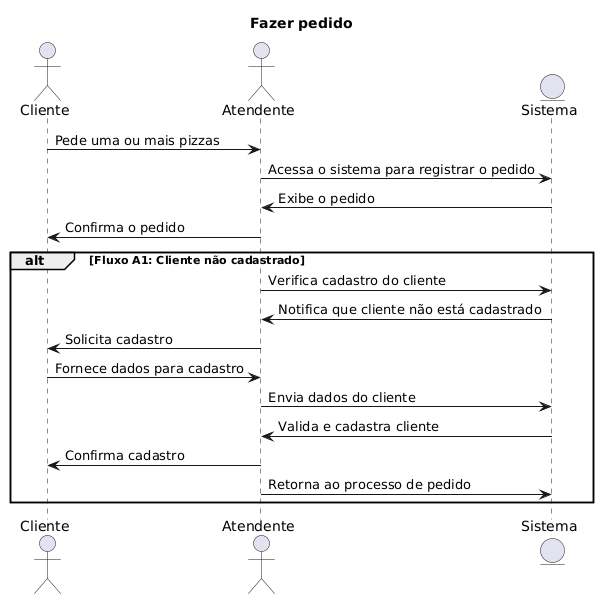

The diagram above was rendered by PlantUML. Its source (embedded in the PNG):
@startuml
title Fazer pedido
actor Cliente
actor Atendente
entity Sistema

Cliente -> Atendente : Pede uma ou mais pizzas
Atendente -> Sistema : Acessa o sistema para registrar o pedido
Sistema -> Atendente : Exibe o pedido
Atendente -> Cliente : Confirma o pedido

alt Fluxo A1: Cliente não cadastrado
    Atendente -> Sistema : Verifica cadastro do cliente
    Sistema -> Atendente : Notifica que cliente não está cadastrado
    Atendente -> Cliente : Solicita cadastro
    Cliente -> Atendente : Fornece dados para cadastro
    Atendente -> Sistema : Envia dados do cliente
    Sistema -> Atendente : Valida e cadastra cliente
    Atendente -> Cliente : Confirma cadastro
    Atendente -> Sistema : Retorna ao processo de pedido
end
@enduml